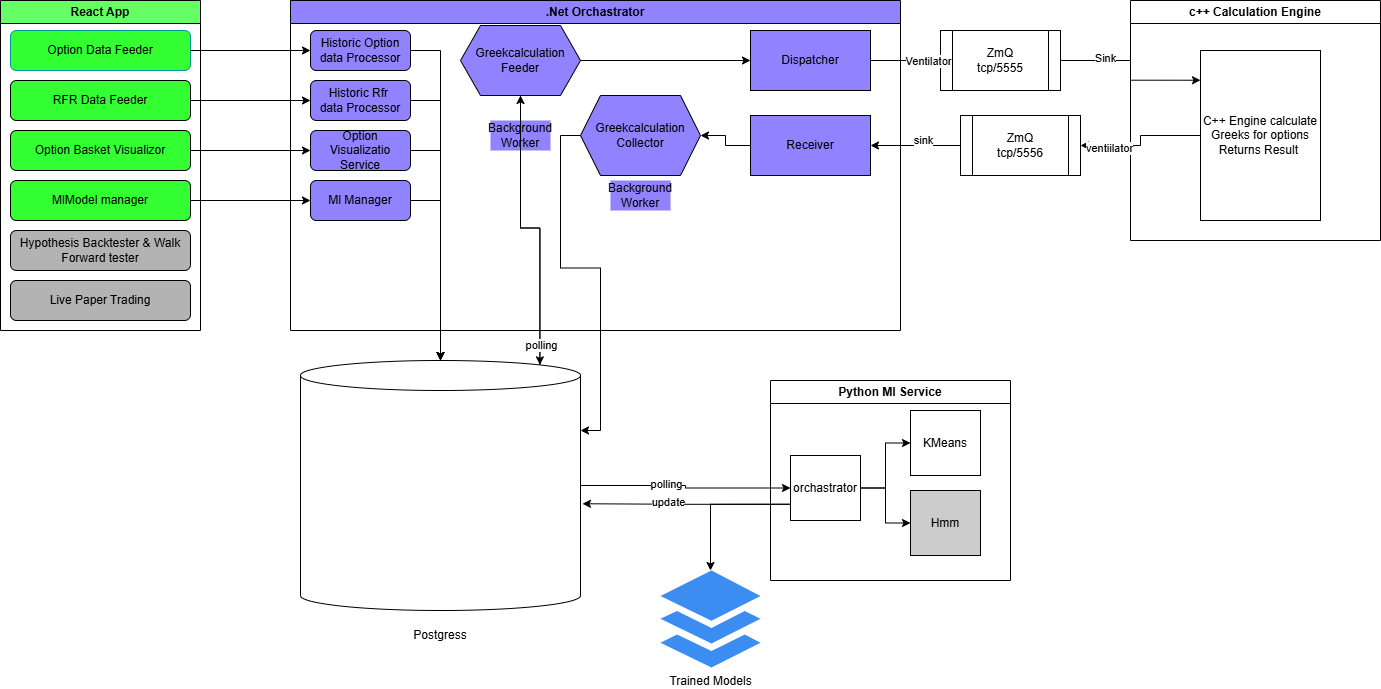

The diagram above was exported from draw.io. Its source (the exported page's mxGraphModel, read from the mxfile embedded in the PNG):
<mxGraphModel dx="1269" dy="527" grid="1" gridSize="10" guides="1" tooltips="1" connect="1" arrows="1" fold="1" page="1" pageScale="1" pageWidth="850" pageHeight="1100" math="0" shadow="0">
  <root>
    <mxCell id="0" />
    <mxCell id="1" parent="0" />
    <mxCell id="B3S8TNkwsh9259zNAA0r-57" parent="1" style="swimlane;whiteSpace=wrap;html=1;fillColor=#66FF66;" value="React App" vertex="1">
      <mxGeometry height="330" width="200" x="40" y="120" as="geometry" />
    </mxCell>
    <mxCell id="B3S8TNkwsh9259zNAA0r-58" parent="B3S8TNkwsh9259zNAA0r-57" style="rounded=1;whiteSpace=wrap;html=1;strokeColor=#009999;fillColor=#33FF33;" value="Option Data Feeder" vertex="1">
      <mxGeometry height="40" width="180" x="10" y="30" as="geometry" />
    </mxCell>
    <mxCell id="B3S8TNkwsh9259zNAA0r-59" parent="B3S8TNkwsh9259zNAA0r-57" style="rounded=1;whiteSpace=wrap;html=1;fillColor=#33FF33;" value="RFR Data Feeder" vertex="1">
      <mxGeometry height="40" width="180" x="10" y="80" as="geometry" />
    </mxCell>
    <mxCell id="B3S8TNkwsh9259zNAA0r-60" parent="B3S8TNkwsh9259zNAA0r-57" style="rounded=1;whiteSpace=wrap;html=1;fillColor=#33FF33;" value="Option Basket Visualizor" vertex="1">
      <mxGeometry height="40" width="180" x="10" y="130" as="geometry" />
    </mxCell>
    <mxCell id="B3S8TNkwsh9259zNAA0r-61" parent="B3S8TNkwsh9259zNAA0r-57" style="rounded=1;whiteSpace=wrap;html=1;fillColor=#33FF33;" value="MlModel manager" vertex="1">
      <mxGeometry height="40" width="180" x="10" y="180" as="geometry" />
    </mxCell>
    <mxCell id="B3S8TNkwsh9259zNAA0r-62" parent="B3S8TNkwsh9259zNAA0r-57" style="rounded=1;whiteSpace=wrap;html=1;fillColor=#B3B3B3;" value="Hypothesis Backtester &amp;amp; Walk Forward tester" vertex="1">
      <mxGeometry height="40" width="180" x="10" y="230" as="geometry" />
    </mxCell>
    <mxCell id="B3S8TNkwsh9259zNAA0r-63" parent="B3S8TNkwsh9259zNAA0r-57" style="rounded=1;whiteSpace=wrap;html=1;fillColor=#B3B3B3;" value="Live Paper Trading" vertex="1">
      <mxGeometry height="40" width="180" x="10" y="280" as="geometry" />
    </mxCell>
    <mxCell id="B3S8TNkwsh9259zNAA0r-64" parent="1" style="swimlane;whiteSpace=wrap;html=1;fillColor=#9183FF;" value=".Net Orchastrator" vertex="1">
      <mxGeometry height="330" width="610" x="330" y="120" as="geometry" />
    </mxCell>
    <mxCell id="B3S8TNkwsh9259zNAA0r-71" parent="B3S8TNkwsh9259zNAA0r-64" style="rounded=1;whiteSpace=wrap;html=1;fillColor=#9183FF;" value="Historic Option data Processor" vertex="1">
      <mxGeometry height="40" width="100" x="20" y="30" as="geometry" />
    </mxCell>
    <mxCell id="B3S8TNkwsh9259zNAA0r-73" parent="B3S8TNkwsh9259zNAA0r-64" style="rounded=1;whiteSpace=wrap;html=1;fillColor=#9183FF;" value="Historic Rfr&amp;nbsp;&lt;div&gt;data Processor&lt;/div&gt;" vertex="1">
      <mxGeometry height="40" width="100" x="20" y="80" as="geometry" />
    </mxCell>
    <mxCell id="B3S8TNkwsh9259zNAA0r-75" parent="B3S8TNkwsh9259zNAA0r-64" style="rounded=1;whiteSpace=wrap;html=1;fillColor=#9183FF;" value="Option Visualizatio Service" vertex="1">
      <mxGeometry height="40" width="100" x="20" y="130" as="geometry" />
    </mxCell>
    <mxCell id="B3S8TNkwsh9259zNAA0r-77" parent="B3S8TNkwsh9259zNAA0r-64" style="rounded=1;whiteSpace=wrap;html=1;fillColor=#9183FF;" value="Ml Manager" vertex="1">
      <mxGeometry height="40" width="100" x="20" y="180" as="geometry" />
    </mxCell>
    <mxCell id="B3S8TNkwsh9259zNAA0r-89" edge="1" parent="B3S8TNkwsh9259zNAA0r-64" source="B3S8TNkwsh9259zNAA0r-85" style="edgeStyle=orthogonalEdgeStyle;rounded=0;orthogonalLoop=1;jettySize=auto;html=1;fillColor=#9183FF;" target="B3S8TNkwsh9259zNAA0r-88" value="">
      <mxGeometry relative="1" as="geometry" />
    </mxCell>
    <mxCell id="B3S8TNkwsh9259zNAA0r-85" parent="B3S8TNkwsh9259zNAA0r-64" style="shape=hexagon;perimeter=hexagonPerimeter2;whiteSpace=wrap;html=1;fixedSize=1;fillColor=#9183FF;" value="Greekcalculation Feeder" vertex="1">
      <mxGeometry height="70" width="120" x="170" y="25" as="geometry" />
    </mxCell>
    <mxCell id="B3S8TNkwsh9259zNAA0r-87" parent="B3S8TNkwsh9259zNAA0r-64" style="text;html=1;whiteSpace=wrap;strokeColor=none;fillColor=#9183FF;align=center;verticalAlign=middle;rounded=0;" value="Background Worker" vertex="1">
      <mxGeometry height="30" width="60" x="200" y="120" as="geometry" />
    </mxCell>
    <mxCell id="B3S8TNkwsh9259zNAA0r-88" parent="B3S8TNkwsh9259zNAA0r-64" style="whiteSpace=wrap;html=1;fillColor=#9183FF;" value="Dispatcher" vertex="1">
      <mxGeometry height="60" width="120" x="460" y="30" as="geometry" />
    </mxCell>
    <mxCell id="B3S8TNkwsh9259zNAA0r-115" edge="1" parent="B3S8TNkwsh9259zNAA0r-64" source="B3S8TNkwsh9259zNAA0r-105" style="edgeStyle=orthogonalEdgeStyle;rounded=0;orthogonalLoop=1;jettySize=auto;html=1;exitX=0;exitY=0.5;exitDx=0;exitDy=0;entryX=1;entryY=0.5;entryDx=0;entryDy=0;fillColor=#9183FF;" target="B3S8TNkwsh9259zNAA0r-113">
      <mxGeometry relative="1" as="geometry" />
    </mxCell>
    <mxCell id="B3S8TNkwsh9259zNAA0r-105" parent="B3S8TNkwsh9259zNAA0r-64" style="whiteSpace=wrap;html=1;fillColor=#9183FF;" value="Receiver" vertex="1">
      <mxGeometry height="60" width="120" x="460" y="115" as="geometry" />
    </mxCell>
    <mxCell id="B3S8TNkwsh9259zNAA0r-113" parent="B3S8TNkwsh9259zNAA0r-64" style="shape=hexagon;perimeter=hexagonPerimeter2;whiteSpace=wrap;html=1;fixedSize=1;fillColor=#9183FF;" value="Greekcalculation Collector" vertex="1">
      <mxGeometry height="80" width="120" x="290" y="95" as="geometry" />
    </mxCell>
    <mxCell id="B3S8TNkwsh9259zNAA0r-114" parent="B3S8TNkwsh9259zNAA0r-64" style="text;html=1;whiteSpace=wrap;strokeColor=none;fillColor=#9183FF;align=center;verticalAlign=middle;rounded=0;" value="Background Worker" vertex="1">
      <mxGeometry height="30" width="60" x="320" y="180" as="geometry" />
    </mxCell>
    <mxCell id="B3S8TNkwsh9259zNAA0r-72" edge="1" parent="1" source="B3S8TNkwsh9259zNAA0r-58" style="edgeStyle=orthogonalEdgeStyle;rounded=0;orthogonalLoop=1;jettySize=auto;html=1;exitX=1;exitY=0.5;exitDx=0;exitDy=0;" target="B3S8TNkwsh9259zNAA0r-71">
      <mxGeometry relative="1" as="geometry" />
    </mxCell>
    <mxCell id="B3S8TNkwsh9259zNAA0r-74" edge="1" parent="1" source="B3S8TNkwsh9259zNAA0r-59" style="edgeStyle=orthogonalEdgeStyle;rounded=0;orthogonalLoop=1;jettySize=auto;html=1;entryX=0;entryY=0.5;entryDx=0;entryDy=0;" target="B3S8TNkwsh9259zNAA0r-73">
      <mxGeometry relative="1" as="geometry" />
    </mxCell>
    <mxCell id="B3S8TNkwsh9259zNAA0r-76" edge="1" parent="1" source="B3S8TNkwsh9259zNAA0r-60" style="edgeStyle=orthogonalEdgeStyle;rounded=0;orthogonalLoop=1;jettySize=auto;html=1;exitX=1;exitY=0.5;exitDx=0;exitDy=0;entryX=0;entryY=0.5;entryDx=0;entryDy=0;" target="B3S8TNkwsh9259zNAA0r-75">
      <mxGeometry relative="1" as="geometry" />
    </mxCell>
    <mxCell id="B3S8TNkwsh9259zNAA0r-78" edge="1" parent="1" source="B3S8TNkwsh9259zNAA0r-61" style="edgeStyle=orthogonalEdgeStyle;rounded=0;orthogonalLoop=1;jettySize=auto;html=1;exitX=1;exitY=0.5;exitDx=0;exitDy=0;entryX=0;entryY=0.5;entryDx=0;entryDy=0;" target="B3S8TNkwsh9259zNAA0r-77">
      <mxGeometry relative="1" as="geometry" />
    </mxCell>
    <mxCell id="B3S8TNkwsh9259zNAA0r-110" edge="1" parent="1" source="B3S8TNkwsh9259zNAA0r-79" style="edgeStyle=orthogonalEdgeStyle;rounded=0;orthogonalLoop=1;jettySize=auto;html=1;exitX=0.855;exitY=0;exitDx=0;exitDy=4.35;exitPerimeter=0;entryX=0.5;entryY=1;entryDx=0;entryDy=0;" target="B3S8TNkwsh9259zNAA0r-85">
      <mxGeometry relative="1" as="geometry" />
    </mxCell>
    <mxCell id="B3S8TNkwsh9259zNAA0r-119" edge="1" parent="1" source="B3S8TNkwsh9259zNAA0r-79" style="edgeStyle=orthogonalEdgeStyle;rounded=0;orthogonalLoop=1;jettySize=auto;html=1;exitX=1;exitY=0.5;exitDx=0;exitDy=0;exitPerimeter=0;" target="B3S8TNkwsh9259zNAA0r-120">
      <mxGeometry relative="1" as="geometry">
        <mxPoint x="840" y="605" as="targetPoint" />
      </mxGeometry>
    </mxCell>
    <mxCell id="B3S8TNkwsh9259zNAA0r-127" connectable="0" parent="B3S8TNkwsh9259zNAA0r-119" style="edgeLabel;html=1;align=center;verticalAlign=middle;resizable=0;points=[];" value="polling" vertex="1">
      <mxGeometry relative="1" x="-0.2036" y="2" as="geometry">
        <mxPoint as="offset" />
      </mxGeometry>
    </mxCell>
    <mxCell id="B3S8TNkwsh9259zNAA0r-79" parent="1" style="shape=cylinder3;whiteSpace=wrap;html=1;boundedLbl=1;backgroundOutline=1;size=15;" value="" vertex="1">
      <mxGeometry height="250" width="280" x="340" y="480" as="geometry" />
    </mxCell>
    <mxCell id="B3S8TNkwsh9259zNAA0r-80" parent="1" style="text;html=1;whiteSpace=wrap;strokeColor=none;fillColor=none;align=center;verticalAlign=middle;rounded=0;" value="Postgress" vertex="1">
      <mxGeometry height="30" width="60" x="450" y="740" as="geometry" />
    </mxCell>
    <mxCell id="B3S8TNkwsh9259zNAA0r-81" edge="1" parent="1" source="B3S8TNkwsh9259zNAA0r-77" style="edgeStyle=orthogonalEdgeStyle;rounded=0;orthogonalLoop=1;jettySize=auto;html=1;" target="B3S8TNkwsh9259zNAA0r-79">
      <mxGeometry relative="1" as="geometry">
        <Array as="points">
          <mxPoint x="480" y="320" />
        </Array>
      </mxGeometry>
    </mxCell>
    <mxCell id="B3S8TNkwsh9259zNAA0r-82" edge="1" parent="1" source="B3S8TNkwsh9259zNAA0r-75" style="edgeStyle=orthogonalEdgeStyle;rounded=0;orthogonalLoop=1;jettySize=auto;html=1;exitX=1;exitY=0.5;exitDx=0;exitDy=0;entryX=0.5;entryY=0;entryDx=0;entryDy=0;entryPerimeter=0;" target="B3S8TNkwsh9259zNAA0r-79">
      <mxGeometry relative="1" as="geometry" />
    </mxCell>
    <mxCell id="B3S8TNkwsh9259zNAA0r-83" edge="1" parent="1" source="B3S8TNkwsh9259zNAA0r-73" style="edgeStyle=orthogonalEdgeStyle;rounded=0;orthogonalLoop=1;jettySize=auto;html=1;exitX=1;exitY=0.5;exitDx=0;exitDy=0;entryX=0.5;entryY=0;entryDx=0;entryDy=0;entryPerimeter=0;" target="B3S8TNkwsh9259zNAA0r-79">
      <mxGeometry relative="1" as="geometry" />
    </mxCell>
    <mxCell id="B3S8TNkwsh9259zNAA0r-84" edge="1" parent="1" source="B3S8TNkwsh9259zNAA0r-71" style="edgeStyle=orthogonalEdgeStyle;rounded=0;orthogonalLoop=1;jettySize=auto;html=1;exitX=1;exitY=0.5;exitDx=0;exitDy=0;entryX=0.5;entryY=0;entryDx=0;entryDy=0;entryPerimeter=0;" target="B3S8TNkwsh9259zNAA0r-79">
      <mxGeometry relative="1" as="geometry" />
    </mxCell>
    <mxCell id="B3S8TNkwsh9259zNAA0r-93" parent="1" style="swimlane;whiteSpace=wrap;html=1;" value="c++ Calculation Engine" vertex="1">
      <mxGeometry height="240" width="250" x="1170" y="120" as="geometry" />
    </mxCell>
    <mxCell id="B3S8TNkwsh9259zNAA0r-97" edge="1" parent="1" source="B3S8TNkwsh9259zNAA0r-94" style="edgeStyle=orthogonalEdgeStyle;rounded=0;orthogonalLoop=1;jettySize=auto;html=1;exitX=1;exitY=0.5;exitDx=0;exitDy=0;">
      <mxGeometry relative="1" as="geometry">
        <mxPoint x="1240" y="199.73684210526324" as="targetPoint" />
      </mxGeometry>
    </mxCell>
    <mxCell id="B3S8TNkwsh9259zNAA0r-98" connectable="0" parent="B3S8TNkwsh9259zNAA0r-97" style="edgeLabel;html=1;align=center;verticalAlign=middle;resizable=0;points=[];" value="Sink" vertex="1">
      <mxGeometry relative="1" x="-0.4471" y="3" as="geometry">
        <mxPoint as="offset" />
      </mxGeometry>
    </mxCell>
    <mxCell id="B3S8TNkwsh9259zNAA0r-94" parent="1" style="shape=process;whiteSpace=wrap;html=1;backgroundOutline=1;" value="ZmQ&lt;div&gt;tcp/5555&lt;/div&gt;" vertex="1">
      <mxGeometry height="60" width="120" x="980" y="150" as="geometry" />
    </mxCell>
    <mxCell id="B3S8TNkwsh9259zNAA0r-95" edge="1" parent="1" source="B3S8TNkwsh9259zNAA0r-88" style="edgeStyle=orthogonalEdgeStyle;rounded=0;orthogonalLoop=1;jettySize=auto;html=1;exitX=1;exitY=0.5;exitDx=0;exitDy=0;entryX=0;entryY=0.5;entryDx=0;entryDy=0;" target="B3S8TNkwsh9259zNAA0r-94">
      <mxGeometry relative="1" as="geometry" />
    </mxCell>
    <mxCell id="B3S8TNkwsh9259zNAA0r-96" connectable="0" parent="B3S8TNkwsh9259zNAA0r-95" style="edgeLabel;html=1;align=center;verticalAlign=middle;resizable=0;points=[];" value="Ventilator" vertex="1">
      <mxGeometry relative="1" x="0.6421" as="geometry">
        <mxPoint as="offset" />
      </mxGeometry>
    </mxCell>
    <mxCell id="B3S8TNkwsh9259zNAA0r-103" edge="1" parent="1" source="B3S8TNkwsh9259zNAA0r-99" style="edgeStyle=orthogonalEdgeStyle;rounded=0;orthogonalLoop=1;jettySize=auto;html=1;exitX=0;exitY=0.5;exitDx=0;exitDy=0;entryX=1;entryY=0.5;entryDx=0;entryDy=0;" target="B3S8TNkwsh9259zNAA0r-101">
      <mxGeometry relative="1" as="geometry" />
    </mxCell>
    <mxCell id="B3S8TNkwsh9259zNAA0r-104" connectable="0" parent="B3S8TNkwsh9259zNAA0r-103" style="edgeLabel;html=1;align=center;verticalAlign=middle;resizable=0;points=[];" value="ventiilator" vertex="1">
      <mxGeometry relative="1" x="0.5678" y="2" as="geometry">
        <mxPoint as="offset" />
      </mxGeometry>
    </mxCell>
    <mxCell id="B3S8TNkwsh9259zNAA0r-99" parent="1" style="whiteSpace=wrap;html=1;" value="C++ Engine calculate Greeks for options Returns Result&amp;nbsp;" vertex="1">
      <mxGeometry height="170" width="120" x="1240" y="170" as="geometry" />
    </mxCell>
    <mxCell id="B3S8TNkwsh9259zNAA0r-106" edge="1" parent="1" source="B3S8TNkwsh9259zNAA0r-101" style="edgeStyle=orthogonalEdgeStyle;rounded=0;orthogonalLoop=1;jettySize=auto;html=1;exitX=0;exitY=0.5;exitDx=0;exitDy=0;entryX=1;entryY=0.5;entryDx=0;entryDy=0;" target="B3S8TNkwsh9259zNAA0r-105">
      <mxGeometry relative="1" as="geometry" />
    </mxCell>
    <mxCell id="B3S8TNkwsh9259zNAA0r-107" connectable="0" parent="B3S8TNkwsh9259zNAA0r-106" style="edgeLabel;html=1;align=center;verticalAlign=middle;resizable=0;points=[];" value="sink&lt;div&gt;&lt;br&gt;&lt;/div&gt;" vertex="1">
      <mxGeometry relative="1" x="-0.1485" y="1" as="geometry">
        <mxPoint as="offset" />
      </mxGeometry>
    </mxCell>
    <mxCell id="B3S8TNkwsh9259zNAA0r-101" parent="1" style="shape=process;whiteSpace=wrap;html=1;backgroundOutline=1;" value="ZmQ&lt;div&gt;tcp/5556&lt;/div&gt;" vertex="1">
      <mxGeometry height="60" width="120" x="1000" y="235" as="geometry" />
    </mxCell>
    <mxCell id="B3S8TNkwsh9259zNAA0r-111" edge="1" parent="1" source="B3S8TNkwsh9259zNAA0r-85" style="edgeStyle=orthogonalEdgeStyle;rounded=0;orthogonalLoop=1;jettySize=auto;html=1;exitX=0.5;exitY=1;exitDx=0;exitDy=0;entryX=0.855;entryY=0;entryDx=0;entryDy=4.35;entryPerimeter=0;" target="B3S8TNkwsh9259zNAA0r-79">
      <mxGeometry relative="1" as="geometry" />
    </mxCell>
    <mxCell id="B3S8TNkwsh9259zNAA0r-112" connectable="0" parent="B3S8TNkwsh9259zNAA0r-111" style="edgeLabel;html=1;align=center;verticalAlign=middle;resizable=0;points=[];" value="polling" vertex="1">
      <mxGeometry relative="1" x="0.866" y="1" as="geometry">
        <mxPoint as="offset" />
      </mxGeometry>
    </mxCell>
    <mxCell id="B3S8TNkwsh9259zNAA0r-116" edge="1" parent="1" source="B3S8TNkwsh9259zNAA0r-113" style="edgeStyle=orthogonalEdgeStyle;rounded=0;orthogonalLoop=1;jettySize=auto;html=1;exitX=0;exitY=0.5;exitDx=0;exitDy=0;entryX=1;entryY=0;entryDx=0;entryDy=70;entryPerimeter=0;" target="B3S8TNkwsh9259zNAA0r-79">
      <mxGeometry relative="1" as="geometry" />
    </mxCell>
    <mxCell id="B3S8TNkwsh9259zNAA0r-118" parent="1" style="swimlane;whiteSpace=wrap;html=1;" value="Python Ml Service" vertex="1">
      <mxGeometry height="200" width="240" x="810" y="500" as="geometry" />
    </mxCell>
    <mxCell id="B3S8TNkwsh9259zNAA0r-123" edge="1" parent="B3S8TNkwsh9259zNAA0r-118" source="B3S8TNkwsh9259zNAA0r-120" style="edgeStyle=orthogonalEdgeStyle;rounded=0;orthogonalLoop=1;jettySize=auto;html=1;" target="B3S8TNkwsh9259zNAA0r-122" value="">
      <mxGeometry relative="1" as="geometry" />
    </mxCell>
    <mxCell id="B3S8TNkwsh9259zNAA0r-125" edge="1" parent="B3S8TNkwsh9259zNAA0r-118" source="B3S8TNkwsh9259zNAA0r-120" style="edgeStyle=orthogonalEdgeStyle;rounded=0;orthogonalLoop=1;jettySize=auto;html=1;exitX=1;exitY=0.5;exitDx=0;exitDy=0;entryX=0;entryY=0.5;entryDx=0;entryDy=0;" target="B3S8TNkwsh9259zNAA0r-124">
      <mxGeometry relative="1" as="geometry" />
    </mxCell>
    <mxCell id="B3S8TNkwsh9259zNAA0r-120" parent="B3S8TNkwsh9259zNAA0r-118" style="rounded=0;whiteSpace=wrap;html=1;" value="orchastrator" vertex="1">
      <mxGeometry height="65" width="70" x="20" y="75" as="geometry" />
    </mxCell>
    <mxCell id="B3S8TNkwsh9259zNAA0r-122" parent="B3S8TNkwsh9259zNAA0r-118" style="rounded=0;whiteSpace=wrap;html=1;" value="KMeans" vertex="1">
      <mxGeometry height="65" width="70" x="140" y="30" as="geometry" />
    </mxCell>
    <mxCell id="B3S8TNkwsh9259zNAA0r-124" parent="B3S8TNkwsh9259zNAA0r-118" style="rounded=0;whiteSpace=wrap;html=1;fillColor=#CCCCCC;" value="Hmm" vertex="1">
      <mxGeometry height="65" width="70" x="140" y="110" as="geometry" />
    </mxCell>
    <mxCell id="B3S8TNkwsh9259zNAA0r-126" edge="1" parent="1" source="B3S8TNkwsh9259zNAA0r-120" style="edgeStyle=orthogonalEdgeStyle;rounded=0;orthogonalLoop=1;jettySize=auto;html=1;exitX=0;exitY=0.75;exitDx=0;exitDy=0;entryX=1.007;entryY=0.573;entryDx=0;entryDy=0;entryPerimeter=0;" target="B3S8TNkwsh9259zNAA0r-79">
      <mxGeometry relative="1" as="geometry">
        <mxPoint x="620" y="620" as="targetPoint" />
      </mxGeometry>
    </mxCell>
    <mxCell id="B3S8TNkwsh9259zNAA0r-128" connectable="0" parent="B3S8TNkwsh9259zNAA0r-126" style="edgeLabel;html=1;align=center;verticalAlign=middle;resizable=0;points=[];" value="update" vertex="1">
      <mxGeometry relative="1" x="0.177" y="-2" as="geometry">
        <mxPoint as="offset" />
      </mxGeometry>
    </mxCell>
    <mxCell id="B3S8TNkwsh9259zNAA0r-130" parent="1" style="sketch=0;html=1;aspect=fixed;strokeColor=none;shadow=0;fillColor=#3B8DF1;verticalAlign=top;labelPosition=center;verticalLabelPosition=bottom;shape=mxgraph.gcp2.files" value="Trained Models" vertex="1">
      <mxGeometry height="97" width="100" x="700" y="690" as="geometry" />
    </mxCell>
    <mxCell id="B3S8TNkwsh9259zNAA0r-131" edge="1" parent="1" source="B3S8TNkwsh9259zNAA0r-120" style="edgeStyle=orthogonalEdgeStyle;rounded=0;orthogonalLoop=1;jettySize=auto;html=1;exitX=0;exitY=0.75;exitDx=0;exitDy=0;" target="B3S8TNkwsh9259zNAA0r-130">
      <mxGeometry relative="1" as="geometry" />
    </mxCell>
  </root>
</mxGraphModel>